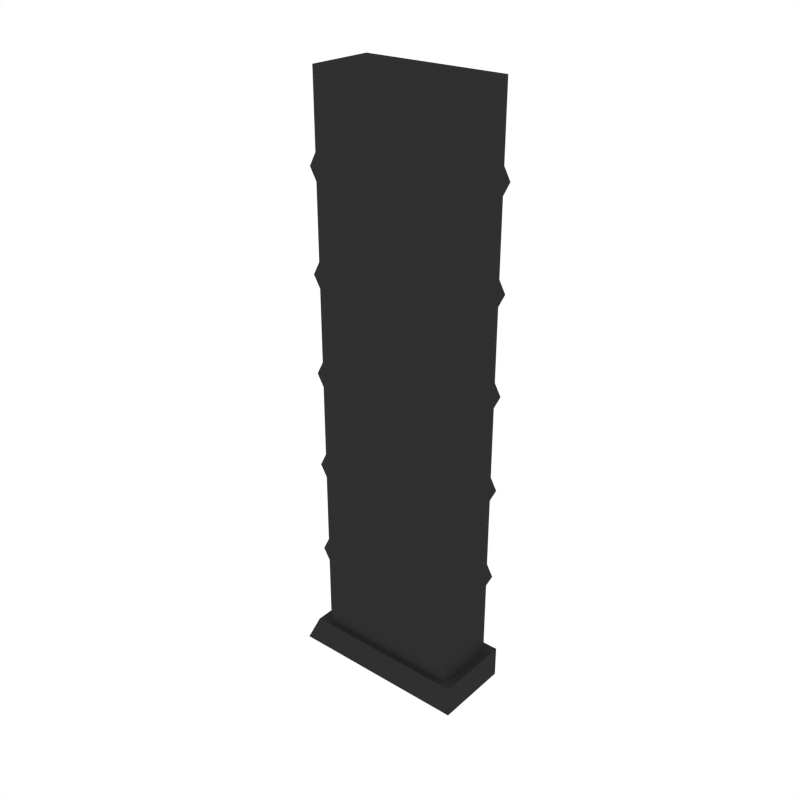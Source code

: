 # Source: Magazine_SMG_1.blend  (saved by Blender 2.79.0; exported with 4.5.12 LTS)
import bpy
from mathutils import Matrix  # noqa: F401  (used for matrix-valued properties, if any)

bpy.ops.wm.read_factory_settings(use_empty=True)
scene = bpy.context.scene
scene.name = 'Scene'

# ---- collections
col_collection_1 = bpy.data.collections.new('Collection 1'); scene.collection.children.link(col_collection_1)

# ---- materials (node trees are filled in below, after node groups)
mat_black = bpy.data.materials.new('Black')
mat_black.alpha_threshold = 0.0
mat_black.diffuse_color = (0.0291, 0.0291, 0.0291, 1.0)
mat_black.roughness = 0.5

# ---- node groups
ng_auto_smooth = bpy.data.node_groups.new('Auto Smooth', 'GeometryNodeTree')
_s = ng_auto_smooth.interface.new_socket(name='Geometry', in_out='OUTPUT', socket_type='NodeSocketGeometry')
_s = ng_auto_smooth.interface.new_socket(name='Geometry', in_out='INPUT', socket_type='NodeSocketGeometry')
_s = ng_auto_smooth.interface.new_socket(name='Angle', in_out='INPUT', socket_type='NodeSocketFloat')
_s.subtype = 'ANGLE'
_s.min_value = 0.0
_s.max_value = 3.142
ng_auto_smooth.is_modifier = True
_N = ng_auto_smooth.nodes; _L = ng_auto_smooth.links
n0 = _N.new('NodeGroupOutput'); n0.name = 'Group Output'; n0.location = (480, -100)
n1 = _N.new('NodeGroupInput'); n1.name = 'Group Input'; n1.location = (-420, -300)
n2 = _N.new('NodeGroupInput'); n2.name = 'Group Input.001'; n2.location = (-60, -100)
n3 = _N.new('GeometryNodeSetShadeSmooth'); n3.name = 'Set Shade Smooth'; n3.location = (120, -100)
n3.domain = 'EDGE'
n4 = _N.new('GeometryNodeSetShadeSmooth'); n4.name = 'Set Shade Smooth.001'; n4.location = (300, -100)
n5 = _N.new('GeometryNodeInputMeshEdgeAngle'); n5.name = 'Edge Angle'; n5.location = (-420, -220)
n6 = _N.new('GeometryNodeInputEdgeSmooth'); n6.name = 'Is Edge Smooth'; n6.location = (-60, -160)
n7 = _N.new('GeometryNodeInputShadeSmooth'); n7.name = 'Is Face Smooth'; n7.location = (-240, -340)
n8 = _N.new('FunctionNodeBooleanMath'); n8.name = 'Boolean Math'; n8.location = (-60, -220)
n9 = _N.new('FunctionNodeCompare'); n9.name = 'Compare'; n9.location = (-240, -180)
n9.operation = 'LESS_EQUAL'
_L.new(n5.outputs[0], n9.inputs[0])
_L.new(n4.outputs[0], n0.inputs[0])
_L.new(n1.outputs[1], n9.inputs[1])
_L.new(n9.outputs[0], n8.inputs[0])
_L.new(n7.outputs[0], n8.inputs[1])
_L.new(n2.outputs[0], n3.inputs[0])
_L.new(n6.outputs[0], n3.inputs[1])
_L.new(n3.outputs[0], n4.inputs[0])
_L.new(n8.outputs[0], n3.inputs[2])
n0.is_active_output = True

# ---- material node trees

# ---- world
world_world = bpy.data.worlds.new('World'); scene.world = world_world
world_world.color = (1.0, 1.0, 1.0)
world_world.use_sun_shadow = False
world_world.sun_shadow_jitter_overblur = 0.0
world_world.cycles.sampling_method = 'NONE'
world_world.cycles.sample_map_resolution = 256

# ---- meshes
me_cube_014 = bpy.data.meshes.new('Cube.014')
me_cube_014.from_pydata([(-0.07052, -0.01873, -0.4688), (0.07052, -0.01873, -0.4688), (-0.08455, -0.01873, -0.4956), (0.07052, -0.01873, -0.4956), (-0.07052, 0.01381, -0.4688), (0.07052, 0.01381, -0.4688), (-0.07052, 0.04635, -0.4688), (0.07052, 0.04635, -0.4688), (-0.08455, 0.01381, -0.4956), (0.07052, 0.01381, -0.4956), (-0.08455, 0.04635, -0.4956), (0.07052, 0.04635, -0.4956), (-0.06595, -0.01473, -0.4762), (0.06595, -0.01473, -0.4762), (-0.06595, -0.01473, -0.2328), (-0.06595, -0.01473, -0.314), (-0.06595, -0.01473, -0.3951), (-0.06595, -0.01473, -0.1517), (-0.06595, -0.01473, -0.07058), (0.06595, -0.01473, -0.3951), (0.06595, -0.01473, -0.314), (0.06595, -0.01473, -0.2328), (0.06595, -0.01473, -0.1517), (0.06595, -0.01473, -0.07058), (-0.061, -0.01381, -0.4657), (0.061, -0.01381, -0.4657), (0.061, -0.01381, -0.4056), (-0.061, -0.01381, -0.4056), (-0.061, -0.01381, -0.1412), (-0.061, -0.01381, -0.08112), (-0.061, -0.01381, -0.3034), (-0.061, -0.01381, -0.2434), (0.061, -0.01381, -0.3034), (0.061, -0.01381, -0.2434), (0.061, -0.01381, -0.1412), (0.061, -0.01381, -0.08112), (-0.061, -0.01381, 0.0), (0.061, -0.01381, 0.0), (-0.061, -0.01381, -0.06003), (0.061, -0.01381, -0.06003), (0.061, -0.01381, -0.3845), (0.061, -0.01381, -0.3245), (-0.061, -0.01381, -0.3845), (-0.061, -0.01381, -0.3245), (-0.061, -0.01381, -0.2223), (-0.061, -0.01381, -0.1622), (0.061, -0.01381, -0.2223), (0.061, -0.01381, -0.1622), (-0.06595, 0.01381, -0.4762), (0.06595, 0.01381, -0.4762), (-0.06595, 0.04235, -0.4762), (0.06595, 0.04235, -0.4762), (-0.06595, 0.04235, -0.2328), (-0.06595, 0.04235, -0.314), (-0.06595, 0.04235, -0.3951), (-0.06595, 0.01381, -0.3951), (-0.06595, 0.01381, -0.314), (-0.06595, 0.01381, -0.2328), (-0.06595, 0.01381, -0.1517), (-0.06595, 0.01381, -0.07058), (-0.06595, 0.04235, -0.1517), (-0.06595, 0.04235, -0.07058), (0.06595, 0.04235, -0.3951), (0.06595, 0.04235, -0.314), (0.06595, 0.04235, -0.2328), (0.06595, 0.04235, -0.1517), (0.06595, 0.04235, -0.07058), (0.06595, 0.01381, -0.3951), (0.06595, 0.01381, -0.314), (0.06595, 0.01381, -0.2328), (0.06595, 0.01381, -0.1517), (0.06595, 0.01381, -0.07058), (-0.061, 0.04143, -0.4657), (0.061, 0.04143, -0.4657), (0.061, 0.01381, -0.4657), (-0.061, 0.01381, -0.4657), (-0.061, 0.01381, -0.4056), (0.061, 0.04143, -0.4056), (-0.061, 0.01381, -0.2434), (-0.061, 0.01381, -0.3034), (-0.061, 0.01381, -0.08112), (-0.061, 0.01381, -0.1412), (-0.061, 0.04143, -0.4056), (-0.061, 0.04143, -0.1412), (-0.061, 0.04143, -0.08112), (-0.061, 0.04143, -0.3034), (-0.061, 0.04143, -0.2434), (0.061, 0.04143, -0.3034), (0.061, 0.04143, -0.2434), (0.061, 0.04143, -0.1412), (0.061, 0.04143, -0.08112), (0.061, 0.01381, -0.4056), (0.061, 0.01381, -0.3034), (0.061, 0.01381, -0.2434), (0.061, 0.01381, -0.1412), (0.061, 0.01381, -0.08112), (-0.061, 0.04143, 0.0), (0.061, 0.04143, 0.0), (0.061, 0.01381, 0.0), (-0.061, 0.01381, 0.0), (-0.061, 0.04143, -0.06003), (0.061, 0.04143, -0.06003), (0.061, 0.01381, -0.06003), (0.061, 0.04143, -0.3845), (0.061, 0.04143, -0.3245), (-0.061, 0.04143, -0.3845), (-0.061, 0.04143, -0.3245), (-0.061, 0.04143, -0.2223), (-0.061, 0.04143, -0.1622), (-0.061, 0.01381, -0.06003), (-0.061, 0.01381, -0.1622), (-0.061, 0.01381, -0.2223), (-0.061, 0.01381, -0.3245), (-0.061, 0.01381, -0.3845), (0.061, 0.04143, -0.2223), (0.061, 0.04143, -0.1622), (0.061, 0.01381, -0.3845), (0.061, 0.01381, -0.3245), (0.061, 0.01381, -0.2223), (0.061, 0.01381, -0.1622)], [], [(0, 1, 5, 4), (2, 8, 9, 3), (5, 1, 3, 9), (0, 4, 8, 2), (1, 0, 2, 3), (6, 4, 5, 7), (10, 11, 9, 8), (5, 9, 11, 7), (6, 10, 8, 4), (7, 11, 10, 6), (98, 99, 36, 37), (12, 48, 49, 13), (17, 22, 34, 28), (56, 15, 30, 79), (12, 13, 25, 24), (14, 21, 46, 44), (55, 16, 42, 113), (23, 18, 29, 35), (14, 57, 78, 31), (22, 17, 45, 47), (15, 56, 112, 43), (67, 19, 26, 91), (18, 23, 39, 38), (58, 17, 28, 81), (57, 14, 44, 111), (20, 68, 92, 32), (19, 67, 116, 40), (18, 59, 80, 29), (17, 58, 110, 45), (27, 76, 75, 24), (26, 27, 24, 25), (91, 26, 25, 74), (93, 33, 32, 92), (95, 35, 34, 94), (35, 29, 28, 34), (33, 31, 30, 32), (29, 80, 81, 28), (31, 78, 79, 30), (13, 49, 74, 25), (16, 55, 76, 27), (21, 14, 31, 33), (48, 12, 24, 75), (71, 23, 35, 95), (15, 20, 32, 30), (22, 70, 94, 34), (19, 16, 27, 26), (69, 21, 33, 93), (117, 41, 40, 116), (98, 37, 39, 102), (119, 47, 46, 118), (37, 36, 38, 39), (47, 45, 44, 46), (41, 43, 42, 40), (36, 99, 109, 38), (45, 110, 111, 44), (43, 112, 113, 42), (23, 71, 102, 39), (20, 15, 43, 41), (70, 22, 47, 119), (16, 19, 40, 42), (21, 69, 118, 46), (59, 18, 38, 109), (68, 20, 41, 117), (98, 97, 96, 99), (50, 51, 49, 48), (60, 83, 89, 65), (56, 79, 85, 53), (50, 72, 73, 51), (52, 107, 114, 64), (55, 113, 105, 54), (66, 90, 84, 61), (52, 86, 78, 57), (65, 115, 108, 60), (53, 106, 112, 56), (67, 91, 77, 62), (61, 100, 101, 66), (58, 81, 83, 60), (57, 111, 107, 52), (63, 87, 92, 68), (62, 103, 116, 67), (61, 84, 80, 59), (60, 108, 110, 58), (82, 72, 75, 76), (77, 73, 72, 82), (91, 74, 73, 77), (93, 92, 87, 88), (95, 94, 89, 90), (90, 89, 83, 84), (88, 87, 85, 86), (84, 83, 81, 80), (86, 85, 79, 78), (51, 73, 74, 49), (54, 82, 76, 55), (64, 88, 86, 52), (48, 75, 72, 50), (71, 95, 90, 66), (53, 85, 87, 63), (65, 89, 94, 70), (62, 77, 82, 54), (69, 93, 88, 64), (117, 116, 103, 104), (98, 102, 101, 97), (119, 118, 114, 115), (97, 101, 100, 96), (115, 114, 107, 108), (104, 103, 105, 106), (96, 100, 109, 99), (108, 107, 111, 110), (106, 105, 113, 112), (66, 101, 102, 71), (63, 104, 106, 53), (70, 119, 115, 65), (54, 105, 103, 62), (64, 114, 118, 69), (59, 109, 100, 61), (68, 117, 104, 63)])
me_cube_014.polygons.foreach_set('use_smooth', [True] * 116)
me_cube_014.materials.append(mat_black)
me_cube_014.use_remesh_preserve_volume = False
me_cube_014.use_remesh_preserve_attributes = False
me_cube_014.use_mirror_vertex_groups = False
me_cube_014.update()

# ---- objects
ob_magazine_smg_1 = bpy.data.objects.new('Magazine_SMG_1', me_cube_014)

# ---- transforms, parenting, visibility, modifiers, constraints
ob_magazine_smg_1.location = (0.0, 0.0, 0.0)
ob_magazine_smg_1.lineart.crease_threshold = 0.0
_m = ob_magazine_smg_1.modifiers.new('Auto Smooth', 'NODES')
_m.node_group = ng_auto_smooth
_gi = [s.identifier for s in ng_auto_smooth.interface.items_tree if s.item_type == 'SOCKET' and s.in_out == 'INPUT']
_m[_gi[1]] = 0.5568  # Angle

# ---- collection membership
col_collection_1.objects.link(ob_magazine_smg_1)

# ---- scene / render settings (as saved in the file)
scene.frame_start = 1; scene.frame_end = 250; scene.frame_set(0)
scene.render.engine = 'CYCLES'
scene.render.resolution_x = 1000
scene.render.resolution_y = 1000
scene.render.dither_intensity = 0.0
scene.cycles.samples = 200
scene.cycles.sampling_pattern = 'TABULATED_SOBOL'
scene.cycles.light_sampling_threshold = 0.0
scene.cycles.use_adaptive_sampling = False
scene.cycles.use_light_tree = False
scene.cycles.caustics_reflective = False
scene.cycles.caustics_refractive = False
scene.cycles.blur_glossy = 0.0
scene.cycles.max_bounces = 2
scene.cycles.pixel_filter_type = 'GAUSSIAN'
scene.cycles.sample_clamp_indirect = 0.0
scene.view_settings.view_transform = 'Standard'
bpy.context.view_layer.update()

# ---- added for rendering (the .blend has no active camera): camera
cam_auto = bpy.data.cameras.new('AutoCamera')
cam_auto.lens = 50.0
cam_auto.sensor_width = 36.0
cam_auto.clip_end = 1000.0
ob_auto_camera = bpy.data.objects.new('AutoCamera', cam_auto)
scene.collection.objects.link(ob_auto_camera)
ob_auto_camera.location = (0.477233, -0.567289, 0.139583)
ob_auto_camera.rotation_euler = (1.09748, -7.21219e-08, 0.694738)
scene.camera = ob_auto_camera
bpy.context.view_layer.update()
